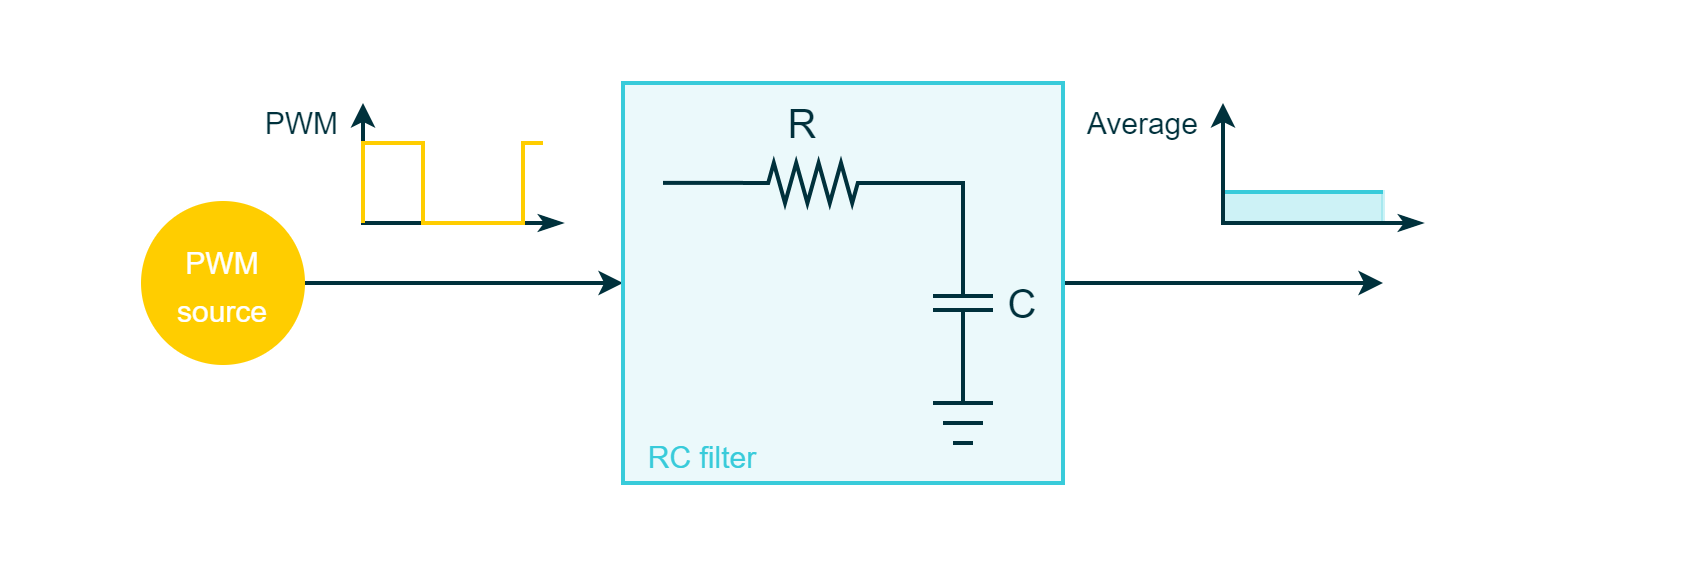

The diagram above was exported from draw.io. Its source (the exported page's mxGraphModel, read from the mxfile embedded in the PNG):
<mxGraphModel dx="1313" dy="906" grid="1" gridSize="10" guides="1" tooltips="1" connect="1" arrows="1" fold="1" page="1" pageScale="1" pageWidth="850" pageHeight="1100" math="0" shadow="0">
  <root>
    <mxCell id="0" />
    <mxCell id="1" parent="0" />
    <mxCell id="OwX0k50f9DQSww5YA0gH-1" value="" style="rounded=0;whiteSpace=wrap;html=1;strokeColor=#00313C;strokeWidth=2;fontFamily=Arial;fontSize=20;fontColor=#FFFFFF;fillColor=#00313C;opacity=0;" parent="1" vertex="1">
      <mxGeometry x="170" y="420" width="840" height="280" as="geometry" />
    </mxCell>
    <mxCell id="OwX0k50f9DQSww5YA0gH-2" value="" style="rounded=0;whiteSpace=wrap;html=1;fontFamily=Arial;fontSize=10;fontColor=#FFFFFF;strokeColor=#38CBDA;strokeWidth=2;fillColor=#38CBDA;opacity=25;" parent="1" vertex="1">
      <mxGeometry x="780" y="514.5" width="80" height="15.5" as="geometry" />
    </mxCell>
    <mxCell id="OwX0k50f9DQSww5YA0gH-4" value="" style="endArrow=classic;html=1;rounded=0;strokeColor=#00313C;strokeWidth=2;fontFamily=Arial;fontSize=20;fontColor=#101820;fillColor=#D8E0E1;entryX=0;entryY=0.5;entryDx=0;entryDy=0;exitX=1;exitY=0.5;exitDx=0;exitDy=0;" parent="1" source="OwX0k50f9DQSww5YA0gH-5" edge="1">
      <mxGeometry width="50" height="50" relative="1" as="geometry">
        <mxPoint x="330" y="561" as="sourcePoint" />
        <mxPoint x="480" y="560" as="targetPoint" />
        <Array as="points" />
      </mxGeometry>
    </mxCell>
    <mxCell id="OwX0k50f9DQSww5YA0gH-5" value="&lt;font style=&quot;font-size: 15px;&quot;&gt;PWM&lt;br&gt;source&lt;/font&gt;" style="ellipse;whiteSpace=wrap;html=1;aspect=fixed;strokeColor=#FFCD00;strokeWidth=2;fontFamily=Arial;fontSize=20;fontColor=#FFFFFF;fillColor=#FFCD00;rounded=0;" parent="1" vertex="1">
      <mxGeometry x="240" y="520" width="80" height="80" as="geometry" />
    </mxCell>
    <mxCell id="OwX0k50f9DQSww5YA0gH-6" value="" style="endArrow=classicThin;html=1;rounded=0;strokeColor=#00313C;strokeWidth=2;fontFamily=Arial;fontSize=20;fontColor=#101820;fillColor=#00313C;startArrow=classic;startFill=1;endFill=1;" parent="1" edge="1">
      <mxGeometry width="50" height="50" relative="1" as="geometry">
        <mxPoint x="350" y="470" as="sourcePoint" />
        <mxPoint x="450" y="530" as="targetPoint" />
        <Array as="points">
          <mxPoint x="350" y="530" />
        </Array>
      </mxGeometry>
    </mxCell>
    <mxCell id="OwX0k50f9DQSww5YA0gH-7" value="" style="endArrow=none;html=1;rounded=0;strokeColor=#FFCD00;strokeWidth=2;fontFamily=Arial;fontSize=20;fontColor=#FFCD00;fillColor=#FFFAE5;" parent="1" edge="1">
      <mxGeometry width="50" height="50" relative="1" as="geometry">
        <mxPoint x="350" y="530" as="sourcePoint" />
        <mxPoint x="440" y="490" as="targetPoint" />
        <Array as="points">
          <mxPoint x="350" y="490" />
          <mxPoint x="380" y="490" />
          <mxPoint x="380" y="530" />
          <mxPoint x="430" y="530" />
          <mxPoint x="430" y="490" />
        </Array>
      </mxGeometry>
    </mxCell>
    <mxCell id="OwX0k50f9DQSww5YA0gH-8" value="" style="endArrow=none;html=1;rounded=0;strokeColor=#38CBDA;strokeWidth=2;fontFamily=Arial;fontSize=20;fontColor=#101820;fillColor=#38CBDA;" parent="1" edge="1">
      <mxGeometry width="50" height="50" relative="1" as="geometry">
        <mxPoint x="780" y="514.5" as="sourcePoint" />
        <mxPoint x="860" y="514.5" as="targetPoint" />
      </mxGeometry>
    </mxCell>
    <mxCell id="OwX0k50f9DQSww5YA0gH-9" value="" style="endArrow=classicThin;html=1;rounded=0;strokeColor=#00313C;strokeWidth=2;fontFamily=Arial;fontSize=20;fontColor=#101820;fillColor=#00313C;startArrow=classic;startFill=1;endFill=1;" parent="1" edge="1">
      <mxGeometry width="50" height="50" relative="1" as="geometry">
        <mxPoint x="780" y="470" as="sourcePoint" />
        <mxPoint x="880" y="530" as="targetPoint" />
        <Array as="points">
          <mxPoint x="780" y="530" />
        </Array>
      </mxGeometry>
    </mxCell>
    <mxCell id="OwX0k50f9DQSww5YA0gH-10" value="" style="endArrow=classic;html=1;rounded=0;strokeColor=#00313C;strokeWidth=2;fontFamily=Arial;fontSize=20;fontColor=#101820;fillColor=#D8E0E1;exitX=1;exitY=0.5;exitDx=0;exitDy=0;" parent="1" edge="1">
      <mxGeometry width="50" height="50" relative="1" as="geometry">
        <mxPoint x="700" y="560" as="sourcePoint" />
        <mxPoint x="860" y="560" as="targetPoint" />
      </mxGeometry>
    </mxCell>
    <mxCell id="OwX0k50f9DQSww5YA0gH-11" value="&lt;font style=&quot;font-size: 15px;&quot; color=&quot;#00313c&quot;&gt;PWM&lt;/font&gt;" style="rounded=0;whiteSpace=wrap;html=1;strokeColor=none;strokeWidth=2;fillColor=none;fontFamily=Arial;fontSize=16;fontColor=#3D3F4F;align=right;" parent="1" vertex="1">
      <mxGeometry x="280" y="470" width="60" height="20" as="geometry" />
    </mxCell>
    <mxCell id="OwX0k50f9DQSww5YA0gH-12" value="&lt;font style=&quot;font-size: 15px;&quot; color=&quot;#00313c&quot;&gt;Average&lt;/font&gt;" style="rounded=0;whiteSpace=wrap;html=1;strokeColor=none;strokeWidth=2;fillColor=none;fontFamily=Arial;fontSize=16;fontColor=#3D3F4F;align=right;" parent="1" vertex="1">
      <mxGeometry x="710" y="470" width="60" height="20" as="geometry" />
    </mxCell>
    <mxCell id="OwX0k50f9DQSww5YA0gH-15" value="" style="rounded=0;whiteSpace=wrap;html=1;strokeColor=#38CBDA;strokeWidth=2;fontFamily=Arial;fontSize=20;fontColor=#38CBDA;fillColor=#EBF9FB;" parent="1" vertex="1">
      <mxGeometry x="480" y="460" width="220" height="200" as="geometry" />
    </mxCell>
    <mxCell id="OwX0k50f9DQSww5YA0gH-16" value="&lt;font style=&quot;font-size: 15px;&quot;&gt;RC filter&lt;/font&gt;" style="rounded=0;whiteSpace=wrap;html=1;strokeColor=none;strokeWidth=2;fontFamily=Arial;fontSize=20;fontColor=#38CBDA;fillColor=none;" parent="1" vertex="1">
      <mxGeometry x="480" y="630" width="80" height="30" as="geometry" />
    </mxCell>
    <mxCell id="OwX0k50f9DQSww5YA0gH-17" value="" style="pointerEvents=1;verticalLabelPosition=bottom;shadow=0;dashed=0;align=center;html=1;verticalAlign=top;shape=mxgraph.electrical.resistors.resistor_2;strokeColor=#00313C;strokeWidth=2;fontFamily=Arial;fontSize=20;fontColor=#FFFFFF;fillColor=#00313C;direction=west;flipH=0;" parent="1" vertex="1">
      <mxGeometry x="540" y="500" width="70" height="20" as="geometry" />
    </mxCell>
    <mxCell id="OwX0k50f9DQSww5YA0gH-18" value="" style="pointerEvents=1;verticalLabelPosition=bottom;shadow=0;dashed=0;align=center;html=1;verticalAlign=top;shape=mxgraph.electrical.capacitors.capacitor_1;strokeColor=#00313C;strokeWidth=2;fontFamily=Arial;fontSize=20;fontColor=#FFFFFF;fillColor=#00313C;rotation=90;" parent="1" vertex="1">
      <mxGeometry x="615" y="555" width="70" height="30" as="geometry" />
    </mxCell>
    <mxCell id="OwX0k50f9DQSww5YA0gH-19" value="" style="group" parent="1" vertex="1" connectable="0">
      <mxGeometry x="635" y="620" width="30" height="20" as="geometry" />
    </mxCell>
    <mxCell id="OwX0k50f9DQSww5YA0gH-20" value="" style="endArrow=none;html=1;rounded=0;strokeColor=#00313C;strokeWidth=2;fontFamily=Arial;fontSize=20;fontColor=#101820;fillColor=#00313C;" parent="OwX0k50f9DQSww5YA0gH-19" edge="1">
      <mxGeometry width="50" height="50" relative="1" as="geometry">
        <mxPoint as="sourcePoint" />
        <mxPoint x="30" as="targetPoint" />
      </mxGeometry>
    </mxCell>
    <mxCell id="OwX0k50f9DQSww5YA0gH-21" value="" style="endArrow=none;html=1;rounded=0;strokeColor=#00313C;strokeWidth=2;fontFamily=Arial;fontSize=20;fontColor=#101820;fillColor=#00313C;" parent="OwX0k50f9DQSww5YA0gH-19" edge="1">
      <mxGeometry width="50" height="50" relative="1" as="geometry">
        <mxPoint x="5" y="10" as="sourcePoint" />
        <mxPoint x="25" y="10" as="targetPoint" />
      </mxGeometry>
    </mxCell>
    <mxCell id="OwX0k50f9DQSww5YA0gH-22" value="" style="endArrow=none;html=1;rounded=0;strokeColor=#00313C;strokeWidth=2;fontFamily=Arial;fontSize=20;fontColor=#101820;fillColor=#00313C;" parent="OwX0k50f9DQSww5YA0gH-19" edge="1">
      <mxGeometry width="50" height="50" relative="1" as="geometry">
        <mxPoint x="10" y="20" as="sourcePoint" />
        <mxPoint x="20" y="20" as="targetPoint" />
      </mxGeometry>
    </mxCell>
    <mxCell id="OwX0k50f9DQSww5YA0gH-23" value="" style="endArrow=none;html=1;rounded=0;strokeColor=#00313C;strokeWidth=2;fontFamily=Arial;fontSize=20;fontColor=#101820;fillColor=#00313C;entryX=1;entryY=0.5;entryDx=0;entryDy=0;entryPerimeter=0;" parent="OwX0k50f9DQSww5YA0gH-19" edge="1">
      <mxGeometry width="50" height="50" relative="1" as="geometry">
        <mxPoint x="25" as="sourcePoint" />
        <mxPoint x="15" y="-40" as="targetPoint" />
        <Array as="points">
          <mxPoint x="15" />
        </Array>
      </mxGeometry>
    </mxCell>
    <mxCell id="OwX0k50f9DQSww5YA0gH-26" value="&lt;font color=&quot;#00313c&quot;&gt;R&lt;/font&gt;" style="rounded=0;whiteSpace=wrap;html=1;strokeColor=none;strokeWidth=2;fontFamily=Arial;fontSize=20;fontColor=#101820;fillColor=none;" parent="1" vertex="1">
      <mxGeometry x="540" y="460" width="60" height="40" as="geometry" />
    </mxCell>
    <mxCell id="OwX0k50f9DQSww5YA0gH-27" value="&lt;font color=&quot;#00313c&quot;&gt;C&lt;/font&gt;" style="rounded=0;whiteSpace=wrap;html=1;strokeColor=none;strokeWidth=2;fontFamily=Arial;fontSize=20;fontColor=#101820;fillColor=none;" parent="1" vertex="1">
      <mxGeometry x="660" y="550" width="40" height="40" as="geometry" />
    </mxCell>
    <mxCell id="OwX0k50f9DQSww5YA0gH-29" value="" style="endArrow=none;html=1;rounded=0;strokeColor=#00313C;strokeWidth=2;fontFamily=Arial;fontSize=20;fontColor=#101820;fillColor=#00313C;entryX=0;entryY=0.5;entryDx=0;entryDy=0;entryPerimeter=0;" parent="1" target="OwX0k50f9DQSww5YA0gH-18" edge="1">
      <mxGeometry width="50" height="50" relative="1" as="geometry">
        <mxPoint x="610" y="510" as="sourcePoint" />
        <mxPoint x="670" y="509.9499999999998" as="targetPoint" />
        <Array as="points">
          <mxPoint x="650" y="510" />
        </Array>
      </mxGeometry>
    </mxCell>
    <mxCell id="OwX0k50f9DQSww5YA0gH-30" value="" style="endArrow=none;html=1;rounded=0;strokeColor=#00313C;strokeWidth=2;fontFamily=Arial;fontSize=20;fontColor=#101820;fillColor=#00313C;" parent="1" edge="1">
      <mxGeometry width="50" height="50" relative="1" as="geometry">
        <mxPoint x="500" y="509.94000000000005" as="sourcePoint" />
        <mxPoint x="540" y="509.94000000000005" as="targetPoint" />
      </mxGeometry>
    </mxCell>
  </root>
</mxGraphModel>